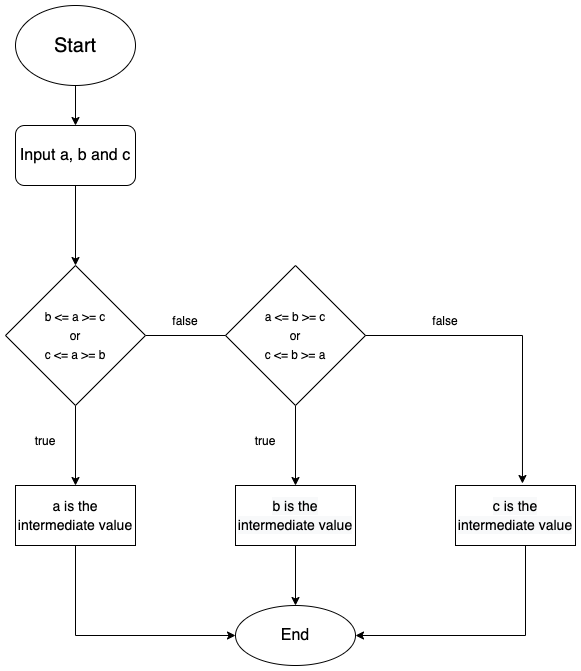

The diagram above was exported from draw.io. Its source (the exported page's mxGraphModel, read from the mxfile embedded in the PNG):
<mxGraphModel dx="946" dy="540" grid="1" gridSize="10" guides="1" tooltips="1" connect="1" arrows="1" fold="1" page="1" pageScale="1" pageWidth="827" pageHeight="1169" math="0" shadow="0">
  <root>
    <mxCell id="0" />
    <mxCell id="1" parent="0" />
    <mxCell id="HsbfOHTqZZLXGVwSl18L-4" value="" style="edgeStyle=orthogonalEdgeStyle;rounded=0;orthogonalLoop=1;jettySize=auto;html=1;fontSize=20;" edge="1" parent="1" source="HsbfOHTqZZLXGVwSl18L-1" target="HsbfOHTqZZLXGVwSl18L-2">
      <mxGeometry relative="1" as="geometry" />
    </mxCell>
    <mxCell id="HsbfOHTqZZLXGVwSl18L-1" value="&lt;font style=&quot;font-size: 20px&quot;&gt;Start&lt;/font&gt;" style="ellipse;whiteSpace=wrap;html=1;" vertex="1" parent="1">
      <mxGeometry x="50" y="40" width="120" height="80" as="geometry" />
    </mxCell>
    <mxCell id="HsbfOHTqZZLXGVwSl18L-36" value="" style="edgeStyle=orthogonalEdgeStyle;rounded=0;orthogonalLoop=1;jettySize=auto;html=1;fontSize=16;" edge="1" parent="1" source="HsbfOHTqZZLXGVwSl18L-2" target="HsbfOHTqZZLXGVwSl18L-35">
      <mxGeometry relative="1" as="geometry" />
    </mxCell>
    <mxCell id="HsbfOHTqZZLXGVwSl18L-2" value="&lt;font style=&quot;font-size: 16px;&quot;&gt;Input a, b and c&lt;/font&gt;" style="rounded=1;whiteSpace=wrap;html=1;fontSize=16;" vertex="1" parent="1">
      <mxGeometry x="50" y="160" width="120" height="60" as="geometry" />
    </mxCell>
    <mxCell id="HsbfOHTqZZLXGVwSl18L-38" value="" style="edgeStyle=orthogonalEdgeStyle;rounded=0;orthogonalLoop=1;jettySize=auto;html=1;fontSize=12;" edge="1" parent="1" source="HsbfOHTqZZLXGVwSl18L-35" target="HsbfOHTqZZLXGVwSl18L-37">
      <mxGeometry relative="1" as="geometry" />
    </mxCell>
    <mxCell id="HsbfOHTqZZLXGVwSl18L-41" value="" style="edgeStyle=orthogonalEdgeStyle;rounded=0;orthogonalLoop=1;jettySize=auto;html=1;fontSize=12;" edge="1" parent="1" source="HsbfOHTqZZLXGVwSl18L-35">
      <mxGeometry relative="1" as="geometry">
        <mxPoint x="290" y="370" as="targetPoint" />
      </mxGeometry>
    </mxCell>
    <mxCell id="HsbfOHTqZZLXGVwSl18L-35" value="&lt;font style=&quot;font-size: 12px&quot;&gt;b &amp;lt;= a &amp;gt;= c&lt;br&gt;or&lt;br&gt;c &amp;lt;= a &amp;gt;= b&lt;br&gt;&lt;/font&gt;" style="rhombus;whiteSpace=wrap;html=1;fontSize=16;" vertex="1" parent="1">
      <mxGeometry x="40" y="300" width="140" height="140" as="geometry" />
    </mxCell>
    <mxCell id="HsbfOHTqZZLXGVwSl18L-48" value="" style="edgeStyle=orthogonalEdgeStyle;rounded=0;orthogonalLoop=1;jettySize=auto;html=1;fontSize=14;" edge="1" parent="1" source="HsbfOHTqZZLXGVwSl18L-37" target="HsbfOHTqZZLXGVwSl18L-47">
      <mxGeometry relative="1" as="geometry">
        <Array as="points">
          <mxPoint x="110" y="670" />
        </Array>
      </mxGeometry>
    </mxCell>
    <mxCell id="HsbfOHTqZZLXGVwSl18L-37" value="&lt;font style=&quot;font-size: 14px&quot;&gt;a is the intermediate value&lt;/font&gt;" style="whiteSpace=wrap;html=1;fontSize=16;" vertex="1" parent="1">
      <mxGeometry x="50" y="520" width="120" height="60" as="geometry" />
    </mxCell>
    <mxCell id="HsbfOHTqZZLXGVwSl18L-39" value="true" style="text;html=1;strokeColor=none;fillColor=none;align=center;verticalAlign=middle;whiteSpace=wrap;rounded=0;fontSize=12;" vertex="1" parent="1">
      <mxGeometry x="50" y="460" width="60" height="30" as="geometry" />
    </mxCell>
    <mxCell id="HsbfOHTqZZLXGVwSl18L-45" value="" style="edgeStyle=orthogonalEdgeStyle;rounded=0;orthogonalLoop=1;jettySize=auto;html=1;fontSize=12;" edge="1" parent="1" source="HsbfOHTqZZLXGVwSl18L-42" target="HsbfOHTqZZLXGVwSl18L-44">
      <mxGeometry relative="1" as="geometry" />
    </mxCell>
    <mxCell id="HsbfOHTqZZLXGVwSl18L-42" value="&lt;font style=&quot;font-size: 12px&quot;&gt;a &amp;lt;= b &amp;gt;= c&lt;br&gt;or&lt;br&gt;c &amp;lt;= b &amp;gt;= a&lt;br&gt;&lt;/font&gt;" style="rhombus;whiteSpace=wrap;html=1;fontSize=16;" vertex="1" parent="1">
      <mxGeometry x="260" y="300" width="140" height="140" as="geometry" />
    </mxCell>
    <mxCell id="HsbfOHTqZZLXGVwSl18L-43" value="false" style="text;html=1;strokeColor=none;fillColor=none;align=center;verticalAlign=middle;whiteSpace=wrap;rounded=0;fontSize=12;" vertex="1" parent="1">
      <mxGeometry x="190" y="340" width="60" height="30" as="geometry" />
    </mxCell>
    <mxCell id="HsbfOHTqZZLXGVwSl18L-44" value="&lt;span style=&quot;color: rgb(0 , 0 , 0) ; font-family: &amp;#34;helvetica&amp;#34; ; font-style: normal ; font-weight: 400 ; letter-spacing: normal ; text-align: center ; text-indent: 0px ; text-transform: none ; word-spacing: 0px ; background-color: rgb(248 , 249 , 250) ; display: inline ; float: none&quot;&gt;&lt;font style=&quot;font-size: 14px&quot;&gt;b is the intermediate value&lt;/font&gt;&lt;/span&gt;" style="whiteSpace=wrap;html=1;fontSize=16;" vertex="1" parent="1">
      <mxGeometry x="270" y="520" width="120" height="60" as="geometry" />
    </mxCell>
    <mxCell id="HsbfOHTqZZLXGVwSl18L-46" value="true" style="text;html=1;strokeColor=none;fillColor=none;align=center;verticalAlign=middle;whiteSpace=wrap;rounded=0;fontSize=12;" vertex="1" parent="1">
      <mxGeometry x="270" y="460" width="60" height="30" as="geometry" />
    </mxCell>
    <mxCell id="HsbfOHTqZZLXGVwSl18L-47" value="End" style="ellipse;whiteSpace=wrap;html=1;fontSize=16;" vertex="1" parent="1">
      <mxGeometry x="270" y="640" width="120" height="60" as="geometry" />
    </mxCell>
    <mxCell id="HsbfOHTqZZLXGVwSl18L-51" value="&lt;span style=&quot;color: rgb(0 , 0 , 0) ; font-family: &amp;#34;helvetica&amp;#34; ; font-style: normal ; font-weight: 400 ; letter-spacing: normal ; text-align: center ; text-indent: 0px ; text-transform: none ; word-spacing: 0px ; background-color: rgb(248 , 249 , 250) ; display: inline ; float: none&quot;&gt;&lt;font style=&quot;font-size: 14px&quot;&gt;c is the intermediate value&lt;/font&gt;&lt;/span&gt;" style="whiteSpace=wrap;html=1;fontSize=16;" vertex="1" parent="1">
      <mxGeometry x="490" y="520" width="120" height="60" as="geometry" />
    </mxCell>
    <mxCell id="HsbfOHTqZZLXGVwSl18L-53" value="" style="endArrow=classic;html=1;rounded=0;fontSize=16;exitX=1;exitY=0.5;exitDx=0;exitDy=0;entryX=0.558;entryY=-0.033;entryDx=0;entryDy=0;entryPerimeter=0;" edge="1" parent="1" source="HsbfOHTqZZLXGVwSl18L-42" target="HsbfOHTqZZLXGVwSl18L-51">
      <mxGeometry width="50" height="50" relative="1" as="geometry">
        <mxPoint x="300" y="600" as="sourcePoint" />
        <mxPoint x="350" y="550" as="targetPoint" />
        <Array as="points">
          <mxPoint x="557" y="370" />
        </Array>
      </mxGeometry>
    </mxCell>
    <mxCell id="HsbfOHTqZZLXGVwSl18L-56" value="" style="endArrow=classic;html=1;rounded=0;fontSize=16;exitX=0.5;exitY=1;exitDx=0;exitDy=0;" edge="1" parent="1" source="HsbfOHTqZZLXGVwSl18L-44">
      <mxGeometry width="50" height="50" relative="1" as="geometry">
        <mxPoint x="300" y="580" as="sourcePoint" />
        <mxPoint x="330" y="640" as="targetPoint" />
      </mxGeometry>
    </mxCell>
    <mxCell id="HsbfOHTqZZLXGVwSl18L-57" value="" style="endArrow=classic;html=1;rounded=0;fontSize=16;exitX=0.5;exitY=1;exitDx=0;exitDy=0;entryX=1;entryY=0.5;entryDx=0;entryDy=0;" edge="1" parent="1" target="HsbfOHTqZZLXGVwSl18L-47">
      <mxGeometry width="50" height="50" relative="1" as="geometry">
        <mxPoint x="560" y="580" as="sourcePoint" />
        <mxPoint x="560" y="640" as="targetPoint" />
        <Array as="points">
          <mxPoint x="560" y="670" />
        </Array>
      </mxGeometry>
    </mxCell>
    <mxCell id="HsbfOHTqZZLXGVwSl18L-58" value="false" style="text;html=1;strokeColor=none;fillColor=none;align=center;verticalAlign=middle;whiteSpace=wrap;rounded=0;fontSize=12;" vertex="1" parent="1">
      <mxGeometry x="450" y="340" width="60" height="30" as="geometry" />
    </mxCell>
  </root>
</mxGraphModel>